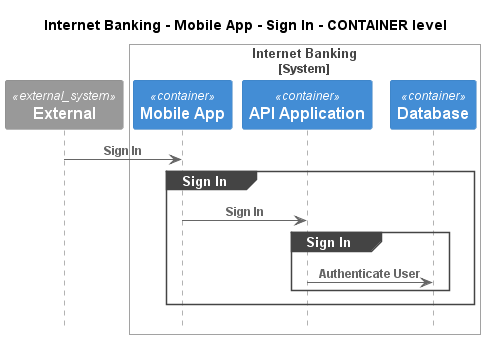

The diagram above was rendered by PlantUML. Its source (embedded in the PNG):
@startuml
!pragma layout smetana
!include ..\..\..\..\..\..\.c4s\C4_Sequence.puml

title Internet Banking - Mobile App - Sign In - CONTAINER level

System_Ext(C4InterFlow.SoftwareSystems.ExternalSystem, "External", "")

System_Boundary(BigBankPlc.SoftwareSystems.InternetBanking, "Internet Banking")
    Container(BigBankPlc.SoftwareSystems.InternetBanking.Containers.MobileApp, "Mobile App", "", "")
    Container(BigBankPlc.SoftwareSystems.InternetBanking.Containers.APIApplication, "API Application", "", "")
    ContainerDb(BigBankPlc.SoftwareSystems.InternetBanking.Containers.Database, "Database", "", "")
Boundary_End()

Rel(C4InterFlow.SoftwareSystems.ExternalSystem, BigBankPlc.SoftwareSystems.InternetBanking.Containers.MobileApp, "Sign In")
group Sign In
Rel(BigBankPlc.SoftwareSystems.InternetBanking.Containers.MobileApp, BigBankPlc.SoftwareSystems.InternetBanking.Containers.APIApplication, "Sign In")
group Sign In
Rel(BigBankPlc.SoftwareSystems.InternetBanking.Containers.APIApplication, BigBankPlc.SoftwareSystems.InternetBanking.Containers.Database, "Authenticate User")
end
end


@enduml